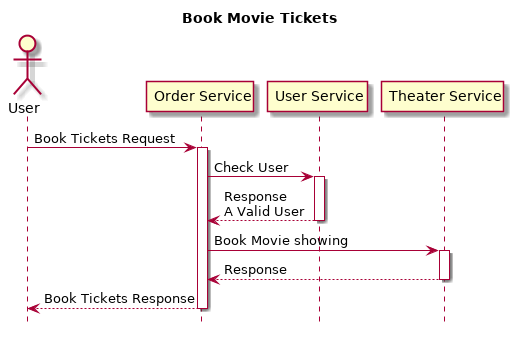

The diagram above was rendered by PlantUML. Its source (embedded in the PNG):
@startuml
hide footbox
title Book Movie Tickets

actor User
participant "Order Service" as OS
participant "User Service" as US
participant "Theater Service" as TS

User -> OS: Book Tickets Request
activate OS

OS -> US: Check User
activate US
US --> OS: Response\nA Valid User
deactivate US

OS -> TS: Book Movie showing
activate TS
TS --> OS: Response
deactivate TS

OS --> User: Book Tickets Response
deactivate OS

@enduml